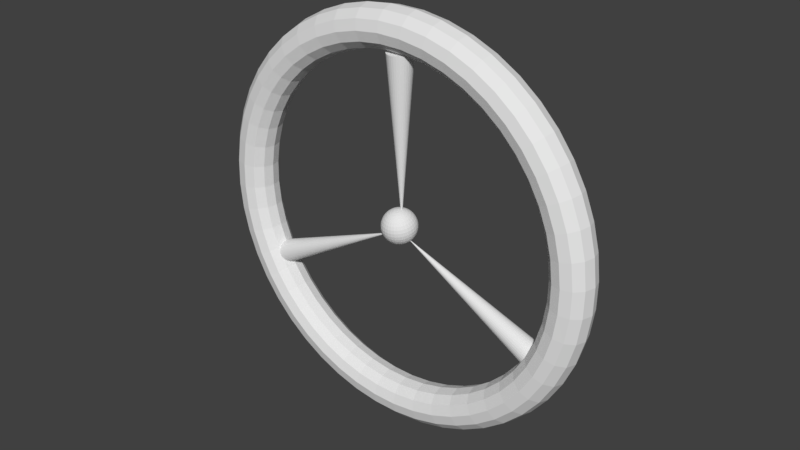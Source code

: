 # Source: Wheel12_2_18.blend  (saved by Blender 2.79.0; exported with 4.5.12 LTS)
import bpy
from mathutils import Matrix  # noqa: F401  (used for matrix-valued properties, if any)

bpy.ops.wm.read_factory_settings(use_empty=True)
scene = bpy.context.scene
scene.name = 'Scene'

# ---- collections
col_collection_1 = bpy.data.collections.new('Collection 1'); scene.collection.children.link(col_collection_1)

# ---- world
world_world = bpy.data.worlds.new('World'); scene.world = world_world
world_world.color = (0.05088, 0.05088, 0.05088)
world_world.use_sun_shadow = False
world_world.sun_shadow_jitter_overblur = 0.0
world_world.cycles.sampling_method = 'MANUAL'

# ---- meshes
me_sphere = bpy.data.meshes.new('Sphere')
me_sphere.from_pydata([(-0.0198, -0.02229, -1.037), (0.01827, 0.169, 0.9439), (0.05486, 0.353, 0.887), (0.08859, 0.5226, 0.7945), (0.1182, 0.6712, 0.6702), (0.1424, 0.7932, 0.5186), (0.1604, 0.8838, 0.3458), (0.1715, 0.9396, 0.1582), (0.1753, 0.9585, -0.03692), (0.1715, 0.9396, -0.232), (0.1604, 0.8838, -0.4196), (0.1424, 0.7932, -0.5925), (0.1182, 0.6712, -0.744), (0.08859, 0.5226, -0.8684), (0.05486, 0.353, -0.9608), (0.01826, 0.169, -1.018), (0.05486, 0.1579, 0.9439), (0.1267, 0.3313, 0.887), (0.1928, 0.491, 0.7945), (0.2508, 0.631, 0.6702), (0.2984, 0.7459, 0.5186), (0.3338, 0.8313, 0.3458), (0.3555, 0.8838, 0.1582), (0.3629, 0.9016, -0.03692), (0.3555, 0.8838, -0.232), (0.3338, 0.8313, -0.4196), (0.2984, 0.7459, -0.5925), (0.2508, 0.631, -0.744), (0.1928, 0.491, -0.8684), (0.1267, 0.3313, -0.9608), (0.05486, 0.1579, -1.018), (0.08859, 0.1399, 0.9439), (0.1928, 0.2959, 0.887), (0.2889, 0.4396, 0.7945), (0.3731, 0.5656, 0.6702), (0.4421, 0.669, 0.5186), (0.4935, 0.7459, 0.3458), (0.5251, 0.7932, 0.1582), (0.5358, 0.8092, -0.03692), (0.5251, 0.7932, -0.232), (0.4935, 0.7459, -0.4196), (0.4421, 0.669, -0.5925), (0.3731, 0.5656, -0.744), (0.2889, 0.4396, -0.8684), (0.1928, 0.2959, -0.9608), (0.08859, 0.1399, -1.018), (0.1182, 0.1157, 0.9439), (0.2508, 0.2483, 0.887), (0.3731, 0.3706, 0.7945), (0.4802, 0.4777, 0.6702), (0.5681, 0.5656, 0.5186), (0.6335, 0.631, 0.3458), (0.6737, 0.6712, 0.1582), (0.6873, 0.6848, -0.03692), (0.6737, 0.6712, -0.232), (0.6335, 0.631, -0.4196), (0.5681, 0.5656, -0.5925), (0.4802, 0.4777, -0.744), (0.3731, 0.3706, -0.8684), (0.2508, 0.2483, -0.9608), (0.1182, 0.1157, -1.018), (0.1424, 0.08609, 0.9439), (0.2984, 0.1903, 0.887), (0.4421, 0.2864, 0.7945), (0.5681, 0.3706, 0.6702), (0.6715, 0.4396, 0.5186), (0.7484, 0.491, 0.3458), (0.7957, 0.5226, 0.1582), (0.8117, 0.5333, -0.03692), (0.7957, 0.5226, -0.232), (0.7484, 0.491, -0.4196), (0.6715, 0.4396, -0.5925), (0.5681, 0.3706, -0.744), (0.4421, 0.2864, -0.8684), (0.2984, 0.1903, -0.9608), (0.1424, 0.08609, -1.018), (0.1604, 0.05236, 0.9439), (0.3338, 0.1242, 0.887), (0.4935, 0.1903, 0.7945), (0.6335, 0.2483, 0.6702), (0.7484, 0.2959, 0.5186), (0.8338, 0.3313, 0.3458), (0.8863, 0.353, 0.1582), (0.9041, 0.3604, -0.03692), (0.8863, 0.353, -0.232), (0.8338, 0.3313, -0.4196), (0.7484, 0.2959, -0.5925), (0.6335, 0.2483, -0.744), (0.4935, 0.1903, -0.8684), (0.3338, 0.1242, -0.9608), (0.1604, 0.05236, -1.018), (0.1715, 0.01577, 0.9439), (0.3555, 0.05236, 0.887), (0.5251, 0.08609, 0.7945), (0.6737, 0.1157, 0.6702), (0.7957, 0.1399, 0.5186), (0.8863, 0.1579, 0.3458), (0.9421, 0.169, 0.1582), (0.961, 0.1728, -0.03692), (0.9421, 0.169, -0.232), (0.8863, 0.1579, -0.4196), (0.7957, 0.1399, -0.5925), (0.6737, 0.1157, -0.744), (0.5251, 0.08609, -0.8684), (0.3555, 0.05236, -0.9608), (0.1715, 0.01577, -1.018), (0.1753, -0.02229, 0.9439), (0.3629, -0.02229, 0.887), (0.5358, -0.02229, 0.7945), (0.6873, -0.02229, 0.6702), (0.8117, -0.02229, 0.5186), (0.9041, -0.02229, 0.3458), (0.961, -0.02229, 0.1582), (0.9802, -0.02229, -0.03692), (0.961, -0.02229, -0.232), (0.9041, -0.02229, -0.4196), (0.8117, -0.02229, -0.5925), (0.6873, -0.02229, -0.744), (0.5358, -0.02229, -0.8684), (0.3629, -0.02229, -0.9608), (0.1753, -0.02229, -1.018), (0.1715, -0.06035, 0.9439), (0.3555, -0.09695, 0.887), (0.5251, -0.1307, 0.7945), (0.6737, -0.1602, 0.6702), (0.7957, -0.1845, 0.5186), (0.8863, -0.2025, 0.3458), (0.9421, -0.2136, 0.1582), (0.961, -0.2174, -0.03692), (0.9421, -0.2136, -0.232), (0.8863, -0.2025, -0.4196), (0.7957, -0.1845, -0.5925), (0.6737, -0.1602, -0.744), (0.5251, -0.1307, -0.8684), (0.3555, -0.09695, -0.9608), (0.1715, -0.06035, -1.018), (0.1604, -0.09695, 0.9439), (0.3338, -0.1687, 0.887), (0.4935, -0.2349, 0.7945), (0.6335, -0.2929, 0.6702), (0.7484, -0.3405, 0.5186), (0.8338, -0.3758, 0.3458), (0.8863, -0.3976, 0.1582), (0.9041, -0.405, -0.03692), (0.8863, -0.3976, -0.232), (0.8338, -0.3758, -0.4196), (0.7484, -0.3405, -0.5925), (0.6335, -0.2929, -0.744), (0.4935, -0.2349, -0.8684), (0.3338, -0.1687, -0.9608), (0.1604, -0.09695, -1.018), (0.1424, -0.1307, 0.9439), (0.2984, -0.2349, 0.887), (0.4421, -0.331, 0.7945), (0.5681, -0.4151, 0.6702), (0.6715, -0.4842, 0.5186), (0.7484, -0.5356, 0.3458), (0.7957, -0.5672, 0.1582), (0.8117, -0.5779, -0.03692), (0.7957, -0.5672, -0.232), (0.7484, -0.5356, -0.4196), (0.6715, -0.4842, -0.5925), (0.5681, -0.4151, -0.744), (0.4421, -0.331, -0.8684), (0.2984, -0.2349, -0.9608), (0.1424, -0.1307, -1.018), (0.1182, -0.1602, 0.9439), (0.2508, -0.2929, 0.887), (0.3731, -0.4151, 0.7945), (0.4802, -0.5223, 0.6702), (0.5681, -0.6102, 0.5186), (0.6335, -0.6756, 0.3458), (0.6737, -0.7158, 0.1582), (0.6873, -0.7294, -0.03692), (0.6737, -0.7158, -0.232), (0.6335, -0.6756, -0.4196), (0.5681, -0.6102, -0.5925), (0.4802, -0.5223, -0.744), (0.3731, -0.4151, -0.8684), (0.2508, -0.2929, -0.9608), (0.1182, -0.1602, -1.018), (0.08859, -0.1845, 0.9439), (0.1928, -0.3405, 0.887), (0.2889, -0.4842, 0.7945), (0.3731, -0.6102, 0.6702), (0.4421, -0.7136, 0.5186), (0.4935, -0.7905, 0.3458), (0.5251, -0.8378, 0.1582), (0.5358, -0.8538, -0.03692), (0.5251, -0.8378, -0.232), (0.4935, -0.7905, -0.4196), (0.4421, -0.7136, -0.5925), (0.3731, -0.6102, -0.744), (0.2889, -0.4842, -0.8684), (0.1928, -0.3405, -0.9608), (0.08859, -0.1845, -1.018), (0.05486, -0.2025, 0.9439), (0.1267, -0.3758, 0.887), (0.1928, -0.5356, 0.7945), (0.2508, -0.6756, 0.6702), (0.2984, -0.7905, 0.5186), (0.3338, -0.8758, 0.3458), (0.3555, -0.9284, 0.1582), (0.3629, -0.9462, -0.03692), (0.3555, -0.9284, -0.232), (0.3338, -0.8758, -0.4196), (0.2984, -0.7905, -0.5925), (0.2508, -0.6756, -0.744), (0.1928, -0.5356, -0.8684), (0.1267, -0.3758, -0.9608), (0.05486, -0.2025, -1.018), (0.01826, -0.2136, 0.9439), (0.05486, -0.3976, 0.887), (0.08859, -0.5672, 0.7945), (0.1182, -0.7158, 0.6702), (0.1424, -0.8378, 0.5186), (0.1604, -0.9284, 0.3458), (0.1715, -0.9842, 0.1582), (0.1753, -1.003, -0.03692), (0.1715, -0.9842, -0.232), (0.1604, -0.9284, -0.4196), (0.1424, -0.8378, -0.5925), (0.1182, -0.7158, -0.744), (0.08859, -0.5672, -0.8684), (0.05486, -0.3976, -0.9608), (0.01826, -0.2136, -1.018), (-0.0198, -0.2174, 0.9439), (-0.0198, -0.405, 0.887), (-0.0198, -0.5779, 0.7945), (-0.0198, -0.7294, 0.6702), (-0.0198, -0.8538, 0.5186), (-0.0198, -0.9462, 0.3458), (-0.0198, -1.003, 0.1582), (-0.0198, -1.022, -0.03692), (-0.0198, -1.003, -0.232), (-0.0198, -0.9462, -0.4196), (-0.0198, -0.8538, -0.5925), (-0.0198, -0.7294, -0.744), (-0.0198, -0.5779, -0.8684), (-0.0198, -0.405, -0.9608), (-0.0198, -0.2174, -1.018), (-0.05786, -0.2136, 0.9439), (-0.09445, -0.3976, 0.887), (-0.1282, -0.5672, 0.7945), (-0.1577, -0.7158, 0.6702), (-0.182, -0.8378, 0.5186), (-0.2, -0.9284, 0.3458), (-0.2111, -0.9842, 0.1582), (-0.2149, -1.003, -0.03692), (-0.2111, -0.9842, -0.232), (-0.2, -0.9284, -0.4196), (-0.182, -0.8378, -0.5925), (-0.1577, -0.7158, -0.744), (-0.1282, -0.5672, -0.8684), (-0.09445, -0.3976, -0.9608), (-0.05786, -0.2136, -1.018), (-0.0198, -0.02229, 0.9631), (-0.09445, -0.2025, 0.9439), (-0.1662, -0.3758, 0.887), (-0.2324, -0.5356, 0.7945), (-0.2904, -0.6756, 0.6702), (-0.338, -0.7905, 0.5186), (-0.3733, -0.8758, 0.3458), (-0.3951, -0.9284, 0.1582), (-0.4025, -0.9462, -0.03692), (-0.3951, -0.9284, -0.232), (-0.3733, -0.8758, -0.4196), (-0.338, -0.7905, -0.5925), (-0.2904, -0.6756, -0.744), (-0.2324, -0.5356, -0.8684), (-0.1662, -0.3758, -0.9608), (-0.09445, -0.2025, -1.018), (-0.1282, -0.1845, 0.9439), (-0.2324, -0.3405, 0.887), (-0.3285, -0.4842, 0.7945), (-0.4126, -0.6102, 0.6702), (-0.4817, -0.7136, 0.5186), (-0.5331, -0.7905, 0.3458), (-0.5647, -0.8378, 0.1582), (-0.5754, -0.8538, -0.03692), (-0.5647, -0.8378, -0.232), (-0.5331, -0.7905, -0.4196), (-0.4817, -0.7136, -0.5925), (-0.4126, -0.6102, -0.744), (-0.3285, -0.4842, -0.8684), (-0.2324, -0.3405, -0.9608), (-0.1282, -0.1845, -1.018), (-0.1577, -0.1602, 0.9439), (-0.2904, -0.2929, 0.887), (-0.4126, -0.4151, 0.7945), (-0.5198, -0.5223, 0.6702), (-0.6077, -0.6102, 0.5186), (-0.6731, -0.6756, 0.3458), (-0.7133, -0.7158, 0.1582), (-0.7269, -0.7294, -0.03692), (-0.7133, -0.7158, -0.232), (-0.6731, -0.6756, -0.4196), (-0.6077, -0.6102, -0.5925), (-0.5198, -0.5223, -0.744), (-0.4126, -0.4151, -0.8684), (-0.2904, -0.2929, -0.9608), (-0.1577, -0.1602, -1.018), (-0.182, -0.1307, 0.9439), (-0.338, -0.2349, 0.887), (-0.4817, -0.331, 0.7945), (-0.6077, -0.4151, 0.6702), (-0.7111, -0.4842, 0.5186), (-0.788, -0.5356, 0.3458), (-0.8353, -0.5672, 0.1582), (-0.8513, -0.5779, -0.03692), (-0.8353, -0.5672, -0.232), (-0.788, -0.5356, -0.4196), (-0.7111, -0.4842, -0.5925), (-0.6077, -0.4151, -0.744), (-0.4817, -0.331, -0.8684), (-0.338, -0.2349, -0.9608), (-0.182, -0.1307, -1.018), (-0.2, -0.09695, 0.9439), (-0.3733, -0.1687, 0.887), (-0.5331, -0.2349, 0.7945), (-0.6731, -0.2929, 0.6702), (-0.788, -0.3405, 0.5186), (-0.8733, -0.3758, 0.3458), (-0.9259, -0.3976, 0.1582), (-0.9437, -0.405, -0.03692), (-0.9259, -0.3976, -0.232), (-0.8733, -0.3758, -0.4196), (-0.788, -0.3405, -0.5925), (-0.6731, -0.2929, -0.744), (-0.5331, -0.2349, -0.8684), (-0.3733, -0.1687, -0.9608), (-0.2, -0.09695, -1.018), (-0.2111, -0.06035, 0.9439), (-0.3951, -0.09695, 0.887), (-0.5647, -0.1307, 0.7945), (-0.7133, -0.1602, 0.6702), (-0.8353, -0.1845, 0.5186), (-0.9259, -0.2025, 0.3458), (-0.9817, -0.2136, 0.1582), (-1.001, -0.2174, -0.03692), (-0.9817, -0.2136, -0.232), (-0.9259, -0.2025, -0.4196), (-0.8353, -0.1845, -0.5925), (-0.7133, -0.1602, -0.744), (-0.5647, -0.1307, -0.8684), (-0.3951, -0.09695, -0.9608), (-0.2111, -0.06035, -1.018), (-0.2149, -0.02229, 0.9439), (-0.4025, -0.02229, 0.887), (-0.5754, -0.02229, 0.7945), (-0.7269, -0.02229, 0.6702), (-0.8513, -0.02229, 0.5186), (-0.9437, -0.02229, 0.3458), (-1.001, -0.02229, 0.1582), (-1.02, -0.02229, -0.03692), (-1.001, -0.02229, -0.232), (-0.9437, -0.02229, -0.4196), (-0.8513, -0.02229, -0.5925), (-0.7269, -0.02229, -0.744), (-0.5754, -0.02229, -0.8684), (-0.4025, -0.02229, -0.9608), (-0.2149, -0.02229, -1.018), (-0.2111, 0.01577, 0.9439), (-0.3951, 0.05236, 0.887), (-0.5647, 0.08609, 0.7945), (-0.7133, 0.1157, 0.6702), (-0.8353, 0.1399, 0.5186), (-0.9259, 0.1579, 0.3458), (-0.9817, 0.169, 0.1582), (-1.001, 0.1728, -0.03692), (-0.9817, 0.169, -0.232), (-0.9259, 0.1579, -0.4196), (-0.8353, 0.1399, -0.5925), (-0.7133, 0.1157, -0.744), (-0.5647, 0.08609, -0.8684), (-0.3951, 0.05236, -0.9608), (-0.2111, 0.01577, -1.018), (-0.2, 0.05236, 0.9439), (-0.3733, 0.1242, 0.887), (-0.5331, 0.1903, 0.7945), (-0.6731, 0.2483, 0.6702), (-0.788, 0.2959, 0.5186), (-0.8733, 0.3313, 0.3458), (-0.9259, 0.353, 0.1582), (-0.9437, 0.3604, -0.03692), (-0.9259, 0.353, -0.232), (-0.8733, 0.3313, -0.4196), (-0.788, 0.2959, -0.5925), (-0.6731, 0.2483, -0.744), (-0.5331, 0.1903, -0.8684), (-0.3733, 0.1242, -0.9608), (-0.2, 0.05236, -1.018), (-0.182, 0.08609, 0.9439), (-0.338, 0.1903, 0.887), (-0.4817, 0.2864, 0.7945), (-0.6077, 0.3706, 0.6702), (-0.7111, 0.4396, 0.5186), (-0.788, 0.491, 0.3458), (-0.8353, 0.5226, 0.1582), (-0.8513, 0.5333, -0.03692), (-0.8353, 0.5226, -0.232), (-0.788, 0.491, -0.4196), (-0.7111, 0.4396, -0.5925), (-0.6077, 0.3706, -0.744), (-0.4817, 0.2864, -0.8684), (-0.338, 0.1903, -0.9608), (-0.182, 0.08609, -1.018), (-0.1577, 0.1157, 0.9439), (-0.2904, 0.2483, 0.887), (-0.4126, 0.3706, 0.7945), (-0.5198, 0.4777, 0.6702), (-0.6077, 0.5656, 0.5186), (-0.6731, 0.631, 0.3458), (-0.7133, 0.6712, 0.1582), (-0.7269, 0.6848, -0.03692), (-0.7133, 0.6712, -0.232), (-0.6731, 0.631, -0.4196), (-0.6077, 0.5656, -0.5925), (-0.5198, 0.4777, -0.744), (-0.4126, 0.3706, -0.8684), (-0.2904, 0.2483, -0.9608), (-0.1577, 0.1157, -1.018), (-0.1282, 0.1399, 0.9439), (-0.2324, 0.2959, 0.887), (-0.3285, 0.4396, 0.7945), (-0.4126, 0.5656, 0.6702), (-0.4817, 0.669, 0.5186), (-0.5331, 0.7459, 0.3458), (-0.5647, 0.7932, 0.1582), (-0.5754, 0.8092, -0.03692), (-0.5647, 0.7932, -0.232), (-0.5331, 0.7459, -0.4196), (-0.4817, 0.669, -0.5925), (-0.4126, 0.5656, -0.744), (-0.3285, 0.4396, -0.8684), (-0.2324, 0.2959, -0.9608), (-0.1282, 0.1399, -1.018), (-0.09445, 0.1579, 0.9439), (-0.1662, 0.3313, 0.887), (-0.2324, 0.491, 0.7945), (-0.2904, 0.631, 0.6702), (-0.338, 0.7459, 0.5186), (-0.3733, 0.8313, 0.3458), (-0.3951, 0.8838, 0.1582), (-0.4025, 0.9016, -0.03692), (-0.3951, 0.8838, -0.232), (-0.3733, 0.8313, -0.4196), (-0.338, 0.7459, -0.5925), (-0.2904, 0.631, -0.744), (-0.2324, 0.491, -0.8684), (-0.1662, 0.3313, -0.9608), (-0.09445, 0.1579, -1.018), (-0.05786, 0.169, 0.9439), (-0.09445, 0.353, 0.887), (-0.1282, 0.5226, 0.7945), (-0.1577, 0.6712, 0.6702), (-0.182, 0.7932, 0.5186), (-0.2, 0.8838, 0.3458), (-0.2111, 0.9396, 0.1582), (-0.2149, 0.9585, -0.03692), (-0.2111, 0.9396, -0.232), (-0.2, 0.8838, -0.4196), (-0.182, 0.7932, -0.5925), (-0.1577, 0.6712, -0.744), (-0.1282, 0.5226, -0.8684), (-0.09445, 0.353, -0.9608), (-0.05786, 0.169, -1.018), (-0.0198, 0.1728, 0.9439), (-0.0198, 0.3604, 0.887), (-0.0198, 0.5333, 0.7945), (-0.0198, 0.6848, 0.6702), (-0.0198, 0.8092, 0.5186), (-0.0198, 0.9016, 0.3458), (-0.0198, 0.9585, 0.1582), (-0.0198, 0.9777, -0.03692), (-0.0198, 0.9585, -0.232), (-0.0198, 0.9016, -0.4196), (-0.0198, 0.8092, -0.5925), (-0.0198, 0.6848, -0.744), (-0.0198, 0.5333, -0.8684), (-0.0198, 0.3604, -0.9608), (-0.0198, 0.1728, -1.018), (6.362, 1.508, 6.873), (6.47, 2.082, 6.85), (6.75, 2.563, 7.046), (7.138, 2.823, 7.422), (7.534, 2.783, 7.883), (7.828, 2.438, 8.306), (7.93, 1.879, 8.565), (7.807, 1.267, 8.582), (7.499, 0.7796, 8.355), (7.099, 0.5506, 7.957), (6.717, 0.629, 7.502), (6.451, 0.9802, 7.109), (5.391, 1.7, 7.62), (5.483, 2.278, 7.607), (5.722, 2.766, 7.836), (6.051, 3.039, 8.257), (6.386, 3.01, 8.765), (6.634, 2.675, 9.223), (6.718, 2.119, 9.495), (6.613, 1.503, 9.499), (6.351, 1.007, 9.237), (6.011, 0.766, 8.792), (5.688, 0.8328, 8.291), (5.464, 1.176, 7.867), (4.326, 1.864, 8.236), (4.403, 2.444, 8.233), (4.596, 2.939, 8.488), (4.86, 3.221, 8.946), (5.129, 3.203, 9.493), (5.326, 2.876, 9.98), (5.392, 2.323, 10.26), (5.306, 1.704, 10.26), (5.094, 1.2, 9.964), (4.821, 0.9489, 9.481), (4.562, 1.006, 8.943), (4.384, 1.342, 8.492), (3.188, 1.996, 8.711), (3.247, 2.577, 8.716), (3.391, 3.079, 8.991), (3.587, 3.369, 9.477), (3.784, 3.359, 10.05), (3.928, 3.037, 10.56), (3.974, 2.487, 10.85), (3.908, 1.866, 10.84), (3.75, 1.356, 10.53), (3.548, 1.096, 10.01), (3.358, 1.145, 9.446), (3.228, 1.475, 8.975), (1.996, 2.093, 9.037), (2.036, 2.676, 9.047), (2.129, 3.182, 9.337), (2.253, 3.478, 9.843), (2.375, 3.474, 10.44), (2.463, 3.157, 10.96), (2.488, 2.608, 11.26), (2.442, 1.985, 11.24), (2.341, 1.471, 10.91), (2.213, 1.205, 10.38), (2.095, 1.248, 9.792), (2.017, 1.574, 9.306), (0.7689, 2.155, 9.209), (0.7903, 2.739, 9.221), (0.8306, 3.247, 9.518), (0.8801, 3.547, 10.03), (0.9259, 3.547, 10.64), (0.9551, 3.233, 11.18), (0.9585, 2.685, 11.48), (0.9348, 2.061, 11.45), (0.8912, 1.544, 11.11), (0.8407, 1.274, 10.57), (0.7971, 1.313, 9.974), (0.7713, 1.637, 9.481), (-0.4711, 2.18, 9.223), (-0.4688, 2.764, 9.236), (-0.4818, 3.273, 9.534), (-0.5072, 3.575, 10.05), (-0.539, 3.576, 10.66), (-0.5684, 3.263, 11.19), (-0.5869, 2.716, 11.49), (-0.5887, 2.092, 11.47), (-0.5737, 1.573, 11.13), (-0.5466, 1.302, 10.59), (-0.5152, 1.34, 9.989), (-0.4879, 1.662, 9.495), (-1.703, 2.167, 9.08), (-1.72, 2.752, 9.09), (-1.786, 3.26, 9.382), (-1.886, 3.561, 9.89), (-1.994, 3.562, 10.49), (-2.082, 3.248, 11.02), (-2.122, 2.7, 11.31), (-2.102, 2.076, 11.29), (-2.029, 1.558, 10.96), (-1.925, 1.288, 10.43), (-1.819, 1.327, 9.837), (-1.739, 1.649, 9.35), (-2.906, 2.118, 8.781), (-2.941, 2.701, 8.787), (-3.059, 3.208, 9.066), (-3.231, 3.505, 9.556), (-3.416, 3.503, 10.14), (-3.56, 3.187, 10.65), (-3.621, 2.639, 10.94), (-3.58, 2.016, 10.93), (-3.45, 1.5, 10.61), (-3.271, 1.233, 10.09), (-3.092, 1.274, 9.521), (-2.96, 1.599, 9.047), (-4.059, 2.032, 8.333), (-4.112, 2.614, 8.331), (-4.279, 3.117, 8.591), (-4.521, 3.409, 9.054), (-4.778, 3.402, 9.607), (-4.977, 3.082, 10.1), (-5.058, 2.532, 10.38), (-4.997, 1.91, 10.37), (-4.813, 1.399, 10.08), (-4.561, 1.137, 9.589), (-4.312, 1.184, 9.046), (-4.131, 1.512, 8.591), (-5.143, 1.912, 7.741), (-5.212, 2.492, 7.731), (-5.426, 2.99, 7.965), (-5.734, 3.275, 8.393), (-6.058, 3.26, 8.909), (-6.308, 2.934, 9.372), (-6.409, 2.382, 9.647), (-6.329, 1.763, 9.648), (-6.093, 1.256, 9.38), (-5.773, 1.002, 8.928), (-5.459, 1.056, 8.42), (-5.232, 1.39, 7.991), (-6.138, 1.759, 7.018), (-6.224, 2.337, 6.996), (-6.48, 2.828, 7.199), (-6.848, 3.103, 7.583), (-7.234, 3.079, 8.054), (-7.532, 2.746, 8.483), (-7.65, 2.191, 8.745), (-7.552, 1.574, 8.759), (-7.269, 1.076, 8.526), (-6.887, 0.8309, 8.118), (-6.513, 0.8942, 7.655), (-6.243, 1.235, 7.256), (-7.029, 1.575, 6.174), (-7.128, 2.151, 6.14), (-7.422, 2.634, 6.307), (-7.844, 2.899, 6.64), (-8.287, 2.863, 7.058), (-8.626, 2.521, 7.447), (-8.76, 1.963, 7.693), (-8.646, 1.349, 7.723), (-8.321, 0.8593, 7.529), (-7.884, 0.6261, 7.175), (-7.456, 0.7004, 6.762), (-7.147, 1.049, 6.399), (-7.8, 1.365, 5.225), (-7.91, 1.937, 5.176), (-8.238, 2.412, 5.302), (-8.706, 2.664, 5.578), (-9.197, 2.614, 5.936), (-9.573, 2.263, 6.281), (-9.72, 1.701, 6.511), (-9.593, 1.091, 6.557), (-9.232, 0.6111, 6.408), (-8.746, 0.391, 6.113), (-8.271, 0.4781, 5.757), (-7.929, 0.8353, 5.436), (-8.437, 1.132, 4.187), (-8.557, 1.7, 4.122), (-8.912, 2.165, 4.203), (-9.419, 2.402, 4.416), (-9.95, 2.339, 4.71), (-10.36, 1.976, 5.005), (-10.51, 1.41, 5.217), (-10.38, 0.8045, 5.281), (-9.984, 0.3353, 5.181), (-9.458, 0.1299, 4.951), (-8.945, 0.231, 4.658), (-8.576, 0.5983, 4.381), (-8.929, 0.8792, 3.077), (-9.057, 1.444, 2.995), (-9.433, 1.897, 3.029), (-9.97, 2.12, 3.174), (-10.53, 2.04, 3.398), (-10.96, 1.666, 3.641), (-11.13, 1.095, 3.833), (-10.98, 0.494, 3.917), (-10.57, 0.03676, 3.87), (-10.01, -0.1528, 3.709), (-9.467, -0.03643, 3.484), (-9.077, 0.3417, 3.254), (-9.269, 0.6115, 1.915), (-9.403, 1.172, 1.814), (-9.793, 1.614, 1.798), (-10.35, 1.82, 1.874), (-10.93, 1.724, 2.025), (-11.38, 1.337, 2.213), (-11.55, 0.7616, 2.385), (-11.4, 0.165, 2.489), (-10.97, -0.2796, 2.497), (-10.39, -0.4524, 2.409), (-9.827, -0.3198, 2.254), (-9.422, 0.06981, 2.074), (-9.45, 0.3333, 0.7197), (-9.587, 0.8895, 0.601), (-9.985, 1.319, 0.5337), (-10.55, 1.509, 0.5369), (-11.15, 1.395, 0.6132), (-11.6, 0.995, 0.7448), (-11.78, 0.4149, 0.8953), (-11.62, -0.1768, 1.021), (-11.18, -0.6082, 1.085), (-10.59, -0.7636, 1.072), (-10.02, -0.6142, 0.9889), (-9.606, -0.2127, 0.8604), (-9.47, 0.04944, -0.4876), (-9.607, 0.6012, -0.6249), (-10.01, 1.019, -0.744), (-10.58, 1.191, -0.8138), (-11.17, 1.06, -0.813), (-11.63, 0.6462, -0.7385), (-11.8, 0.06118, -0.6093), (-11.65, -0.5255, -0.4627), (-11.21, -0.9435, -0.3415), (-10.61, -1.081, -0.2788), (-10.04, -0.9146, -0.2888), (-9.626, -0.5009, -0.3655), (-9.328, -0.2352, -1.686), (-9.462, 0.3122, -1.842), (-9.855, 0.7178, -2.013), (-10.42, 0.8729, -2.155), (-11.0, 0.7234, -2.229), (-11.45, 0.2964, -2.211), (-11.62, -0.2936, -2.103), (-11.47, -0.8753, -1.936), (-11.04, -1.28, -1.758), (-10.46, -1.4, -1.62), (-9.889, -1.216, -1.558), (-9.481, -0.7899, -1.583), (-9.026, -0.5158, -2.856), (-9.155, 0.02724, -3.03), (-9.536, 0.4208, -3.251), (-10.08, 0.559, -3.464), (-10.65, 0.3919, -3.611), (-11.08, -0.04835, -3.649), (-11.25, -0.6433, -3.561), (-11.1, -1.22, -3.373), (-10.68, -1.611, -3.14), (-10.12, -1.714, -2.929), (-9.569, -1.513, -2.796), (-9.175, -1.075, -2.771), (-8.569, -0.7876, -3.977), (-8.692, -0.2487, -4.168), (-9.053, 0.1332, -4.437), (-9.568, 0.2549, -4.718), (-10.11, 0.07084, -4.936), (-10.52, -0.3822, -5.026), (-10.68, -0.982, -4.958), (-10.54, -1.554, -4.75), (-10.14, -1.932, -4.464), (-9.607, -2.018, -4.183), (-9.086, -1.8, -3.982), (-8.711, -1.351, -3.909), (-7.966, -1.046, -5.03), (-8.08, -0.5109, -5.237), (-8.414, -0.1401, -5.551), (-8.893, -0.034, -5.895), (-9.394, -0.2343, -6.179), (-9.778, -0.6995, -6.319), (-9.928, -1.304, -6.27), (-9.798, -1.871, -6.044), (-9.429, -2.238, -5.708), (-8.932, -2.307, -5.361), (-8.448, -2.074, -5.096), (-8.099, -1.613, -4.978), (-7.227, -1.286, -5.996), (-7.329, -0.755, -6.219), (-7.632, -0.3945, -6.574), (-8.066, -0.3029, -6.977), (-8.521, -0.5182, -7.321), (-8.87, -0.9948, -7.507), (-9.007, -1.603, -7.475), (-8.89, -2.167, -7.231), (-8.555, -2.521, -6.849), (-8.105, -2.575, -6.442), (-7.665, -2.328, -6.119), (-7.348, -1.857, -5.959), (-6.364, -1.504, -6.86), (-6.453, -0.9766, -7.096), (-6.719, -0.6255, -7.488), (-7.1, -0.5471, -7.943), (-7.501, -0.7761, -8.342), (-7.809, -1.263, -8.568), (-7.931, -1.875, -8.551), (-7.83, -2.435, -8.292), (-7.536, -2.779, -7.87), (-7.14, -2.82, -7.408), (-6.752, -2.559, -7.033), (-6.472, -2.079, -6.836), (-5.392, -1.697, -7.606), (-5.466, -1.172, -7.853), (-5.69, -0.8292, -8.278), (-6.013, -0.7625, -8.778), (-6.353, -1.004, -9.223), (-6.615, -1.5, -9.485), (-6.72, -2.115, -9.481), (-6.636, -2.671, -9.209), (-6.388, -3.007, -8.752), (-6.053, -3.035, -8.243), (-5.724, -2.763, -7.823), (-5.485, -2.274, -7.594), (-4.328, -1.86, -8.222), (-4.386, -1.338, -8.479), (-4.564, -1.002, -8.93), (-4.823, -0.9453, -9.467), (-5.096, -1.197, -9.951), (-5.308, -1.7, -10.24), (-5.394, -2.319, -10.25), (-5.328, -2.872, -9.966), (-5.131, -3.2, -9.479), (-4.862, -3.218, -8.932), (-4.598, -2.936, -8.475), (-4.405, -2.44, -8.22), (-3.19, -1.992, -8.698), (-3.23, -1.472, -8.962), (-3.36, -1.141, -9.433), (-3.55, -1.093, -9.999), (-3.752, -1.352, -10.51), (-3.91, -1.862, -10.83), (-3.976, -2.483, -10.84), (-3.93, -3.034, -10.55), (-3.786, -3.355, -10.04), (-3.589, -3.365, -9.464), (-3.393, -3.075, -8.978), (-3.249, -2.574, -8.702), (-1.998, -2.089, -9.024), (-2.019, -1.571, -9.293), (-2.097, -1.245, -9.778), (-2.215, -1.202, -10.36), (-2.343, -1.467, -10.9), (-2.444, -1.982, -11.23), (-2.489, -2.605, -11.25), (-2.464, -3.154, -10.95), (-2.377, -3.47, -10.43), (-2.255, -3.474, -9.829), (-2.131, -3.178, -9.323), (-2.038, -2.673, -9.034), (-0.7708, -2.151, -9.196), (-0.7732, -1.633, -9.467), (-0.799, -1.31, -9.96), (-0.8426, -1.271, -10.56), (-0.8932, -1.54, -11.1), (-0.9368, -2.058, -11.44), (-0.9605, -2.681, -11.46), (-0.9571, -3.229, -11.16), (-0.9279, -3.543, -10.63), (-0.882, -3.543, -10.02), (-0.8325, -3.244, -9.505), (-0.7923, -2.735, -9.208), (0.4692, -2.176, -9.21), (0.4859, -1.659, -9.482), (0.5133, -1.336, -9.975), (0.5447, -1.298, -10.57), (0.5718, -1.569, -11.12), (0.5868, -2.088, -11.46), (0.5849, -2.712, -11.48), (0.5665, -3.26, -11.18), (0.5371, -3.573, -10.65), (0.5053, -3.571, -10.04), (0.4798, -3.27, -9.52), (0.4669, -2.761, -9.223), (1.701, -2.164, -9.067), (1.737, -1.646, -9.336), (1.817, -1.323, -9.824), (1.923, -1.285, -10.41), (2.027, -1.555, -10.95), (2.1, -2.073, -11.28), (2.12, -2.697, -11.3), (2.08, -3.245, -11.0), (1.993, -3.558, -10.48), (1.884, -3.557, -9.877), (1.784, -3.257, -9.368), (1.718, -2.748, -9.077), (2.904, -2.114, -8.768), (2.958, -1.596, -9.033), (3.09, -1.271, -9.508), (3.269, -1.229, -10.08), (3.448, -1.496, -10.6), (3.578, -2.012, -10.91), (3.619, -2.635, -10.93), (3.558, -3.184, -10.64), (3.414, -3.5, -10.12), (3.229, -3.502, -9.543), (3.057, -3.204, -9.052), (2.939, -2.698, -8.774), (4.057, -2.028, -8.319), (4.129, -1.509, -8.577), (4.311, -1.18, -9.033), (4.559, -1.133, -9.576), (4.811, -1.395, -10.07), (4.995, -1.907, -10.36), (5.057, -2.529, -10.37), (4.975, -3.079, -10.09), (4.776, -3.398, -9.594), (4.519, -3.406, -9.041), (4.277, -3.114, -8.577), (4.11, -2.611, -8.318), (5.141, -1.908, -7.728), (5.23, -1.386, -7.977), (5.457, -1.053, -8.407), (5.771, -0.9987, -8.914), (6.091, -1.253, -9.367), (6.327, -1.759, -9.635), (6.407, -2.378, -9.633), (6.306, -2.931, -9.359), (6.056, -3.256, -8.896), (5.732, -3.271, -8.379), (5.424, -2.986, -7.952), (5.211, -2.489, -7.718), (6.136, -1.755, -7.005), (6.241, -1.231, -7.242), (6.511, -0.8907, -7.641), (6.885, -0.8274, -8.105), (7.267, -1.072, -8.512), (7.55, -1.571, -8.746), (7.648, -2.188, -8.731), (7.53, -2.743, -8.47), (7.233, -3.075, -8.041), (6.846, -3.1, -7.57), (6.478, -2.824, -7.186), (6.222, -2.333, -6.983), (7.027, -1.572, -6.161), (7.145, -1.045, -6.386), (7.454, -0.6968, -6.748), (7.882, -0.6225, -7.161), (8.32, -0.8557, -7.516), (8.645, -1.346, -7.709), (8.758, -1.959, -7.68), (8.624, -2.518, -7.434), (8.285, -2.859, -7.044), (7.842, -2.895, -6.626), (7.42, -2.63, -6.293), (7.126, -2.147, -6.126), (7.798, -1.362, -5.212), (7.927, -0.8318, -5.422), (8.269, -0.4745, -5.744), (8.744, -0.3875, -6.099), (9.23, -0.6075, -6.395), (9.591, -1.088, -6.543), (9.718, -1.698, -6.497), (9.571, -2.259, -6.268), (9.195, -2.611, -5.923), (8.704, -2.66, -5.564), (8.236, -2.408, -5.289), (7.908, -1.934, -5.163), (8.435, -1.128, -4.174), (8.574, -0.5948, -4.368), (8.944, -0.2275, -4.645), (9.456, -0.1264, -4.938), (9.982, -0.3318, -5.168), (10.37, -0.801, -5.268), (10.51, -1.407, -5.203), (10.35, -1.973, -4.992), (9.948, -2.335, -4.696), (9.417, -2.399, -4.403), (8.91, -2.161, -4.19), (8.555, -1.697, -4.108), (8.927, -0.8757, -3.064), (9.075, -0.3381, -3.241), (9.465, 0.03997, -3.471), (10.01, 0.1564, -3.696), (10.56, -0.03322, -3.857), (10.98, -0.4905, -3.904), (11.13, -1.092, -3.82), (10.96, -1.662, -3.628), (10.53, -2.036, -3.385), (9.968, -2.116, -3.161), (9.431, -1.894, -3.015), (9.056, -1.44, -2.981), (9.267, -0.6079, -1.901), (9.42, -0.06627, -2.061), (9.825, 0.3233, -2.24), (10.39, 0.4559, -2.396), (10.97, 0.2831, -2.483), (11.4, -0.1615, -2.476), (11.55, -0.7581, -2.371), (11.38, -1.333, -2.2), (10.93, -1.72, -2.012), (10.35, -1.817, -1.861), (9.791, -1.61, -1.785), (9.401, -1.168, -1.801), (9.449, -0.3297, -0.7063), (9.604, 0.2162, -0.847), (10.02, 0.6177, -0.9755), (10.59, 0.7671, -1.059), (11.18, 0.6117, -1.071), (11.62, 0.1803, -1.007), (11.78, -0.4114, -0.8819), (11.6, -0.9914, -0.7315), (11.15, -1.392, -0.5999), (10.55, -1.505, -0.5235), (9.983, -1.316, -0.5203), (9.585, -0.8859, -0.5876), (9.468, -0.0459, 0.5009), (9.624, 0.5044, 0.3788), (10.04, 0.9181, 0.3022), (10.61, 1.085, 0.2922), (11.2, 0.9471, 0.3548), (11.64, 0.5291, 0.476), (11.8, -0.05764, 0.6227), (11.62, -0.6427, 0.7519), (11.17, -1.056, 0.8264), (10.57, -1.188, 0.8271), (10.0, -1.016, 0.7573), (9.605, -0.5977, 0.6383), (9.326, 0.2388, 1.7), (9.479, 0.7935, 1.596), (9.887, 1.219, 1.571), (10.45, 1.403, 1.633), (11.04, 1.283, 1.771), (11.47, 0.8788, 1.949), (11.62, 0.2971, 2.117), (11.45, -0.2929, 2.225), (11.0, -0.7199, 2.243), (10.41, -0.8694, 2.168), (9.853, -0.7142, 2.026), (9.46, -0.3086, 1.856), (9.024, 0.5194, 2.87), (9.173, 1.078, 2.784), (9.567, 1.516, 2.809), (10.12, 1.717, 2.942), (10.68, 1.615, 3.153), (11.1, 1.224, 3.386), (11.25, 0.6469, 3.575), (11.08, 0.05189, 3.662), (10.64, -0.3884, 3.625), (10.08, -0.5554, 3.477), (9.534, -0.4173, 3.264), (9.154, -0.0237, 3.043), (8.567, 0.7911, 3.99), (8.709, 1.354, 3.922), (9.084, 1.804, 3.995), (9.605, 2.021, 4.196), (10.14, 1.936, 4.477), (10.54, 1.557, 4.764), (10.68, 0.9855, 4.972), (10.52, 0.3858, 5.039), (10.1, -0.0673, 4.949), (9.566, -0.2514, 4.731), (9.051, -0.1296, 4.45), (8.69, 0.2522, 4.182), (7.964, 1.049, 5.043), (8.097, 1.617, 4.991), (8.446, 2.077, 5.109), (8.93, 2.31, 5.374), (9.427, 2.241, 5.721), (9.796, 1.875, 6.057), (9.926, 1.307, 6.284), (9.776, 0.7031, 6.333), (9.392, 0.2378, 6.193), (8.891, 0.03755, 5.909), (8.412, 0.1437, 5.564), (8.078, 0.5145, 5.25), (7.225, 1.29, 6.01), (7.346, 1.861, 5.972), (7.664, 2.332, 6.132), (8.103, 2.579, 6.455), (8.554, 2.525, 6.863), (8.888, 2.17, 7.244), (9.005, 1.607, 7.488), (8.868, 0.9984, 7.52), (8.519, 0.5217, 7.334), (8.064, 0.3064, 6.99), (7.63, 0.398, 6.587), (7.327, 0.7585, 6.232)], [], [(480, 479, 13, 14), (473, 472, 6, 7), (481, 480, 14, 15), (474, 473, 7, 8), (467, 256, 1), (0, 481, 15), (475, 474, 8, 9), (468, 467, 1, 2), (476, 475, 9, 10), (469, 468, 2, 3), (477, 476, 10, 11), (470, 469, 3, 4), (478, 477, 11, 12), (471, 470, 4, 5), (479, 478, 12, 13), (472, 471, 5, 6), (5, 4, 19, 20), (13, 12, 27, 28), (6, 5, 20, 21), (14, 13, 28, 29), (7, 6, 21, 22), (15, 14, 29, 30), (8, 7, 22, 23), (1, 256, 16), (0, 15, 30), (9, 8, 23, 24), (2, 1, 16, 17), (10, 9, 24, 25), (3, 2, 17, 18), (11, 10, 25, 26), (4, 3, 18, 19), (12, 11, 26, 27), (24, 23, 38, 39), (17, 16, 31, 32), (25, 24, 39, 40), (18, 17, 32, 33), (26, 25, 40, 41), (19, 18, 33, 34), (27, 26, 41, 42), (20, 19, 34, 35), (28, 27, 42, 43), (21, 20, 35, 36), (29, 28, 43, 44), (22, 21, 36, 37), (30, 29, 44, 45), (23, 22, 37, 38), (16, 256, 31), (0, 30, 45), (43, 42, 57, 58), (36, 35, 50, 51), (44, 43, 58, 59), (37, 36, 51, 52), (45, 44, 59, 60), (38, 37, 52, 53), (31, 256, 46), (0, 45, 60), (39, 38, 53, 54), (32, 31, 46, 47), (40, 39, 54, 55), (33, 32, 47, 48), (41, 40, 55, 56), (34, 33, 48, 49), (42, 41, 56, 57), (35, 34, 49, 50), (55, 54, 69, 70), (48, 47, 62, 63), (56, 55, 70, 71), (49, 48, 63, 64), (57, 56, 71, 72), (50, 49, 64, 65), (58, 57, 72, 73), (51, 50, 65, 66), (59, 58, 73, 74), (52, 51, 66, 67), (60, 59, 74, 75), (53, 52, 67, 68), (46, 256, 61), (0, 60, 75), (54, 53, 68, 69), (47, 46, 61, 62), (74, 73, 88, 89), (67, 66, 81, 82), (75, 74, 89, 90), (68, 67, 82, 83), (61, 256, 76), (0, 75, 90), (69, 68, 83, 84), (62, 61, 76, 77), (70, 69, 84, 85), (63, 62, 77, 78), (71, 70, 85, 86), (64, 63, 78, 79), (72, 71, 86, 87), (65, 64, 79, 80), (73, 72, 87, 88), (66, 65, 80, 81), (78, 77, 92, 93), (86, 85, 100, 101), (79, 78, 93, 94), (87, 86, 101, 102), (80, 79, 94, 95), (88, 87, 102, 103), (81, 80, 95, 96), (89, 88, 103, 104), (82, 81, 96, 97), (90, 89, 104, 105), (83, 82, 97, 98), (76, 256, 91), (0, 90, 105), (84, 83, 98, 99), (77, 76, 91, 92), (85, 84, 99, 100), (97, 96, 111, 112), (105, 104, 119, 120), (98, 97, 112, 113), (91, 256, 106), (0, 105, 120), (99, 98, 113, 114), (92, 91, 106, 107), (100, 99, 114, 115), (93, 92, 107, 108), (101, 100, 115, 116), (94, 93, 108, 109), (102, 101, 116, 117), (95, 94, 109, 110), (103, 102, 117, 118), (96, 95, 110, 111), (104, 103, 118, 119), (116, 115, 130, 131), (109, 108, 123, 124), (117, 116, 131, 132), (110, 109, 124, 125), (118, 117, 132, 133), (111, 110, 125, 126), (119, 118, 133, 134), (112, 111, 126, 127), (120, 119, 134, 135), (113, 112, 127, 128), (106, 256, 121), (0, 120, 135), (114, 113, 128, 129), (107, 106, 121, 122), (115, 114, 129, 130), (108, 107, 122, 123), (135, 134, 149, 150), (128, 127, 142, 143), (121, 256, 136), (0, 135, 150), (129, 128, 143, 144), (122, 121, 136, 137), (130, 129, 144, 145), (123, 122, 137, 138), (131, 130, 145, 146), (124, 123, 138, 139), (132, 131, 146, 147), (125, 124, 139, 140), (133, 132, 147, 148), (126, 125, 140, 141), (134, 133, 148, 149), (127, 126, 141, 142), (139, 138, 153, 154), (147, 146, 161, 162), (140, 139, 154, 155), (148, 147, 162, 163), (141, 140, 155, 156), (149, 148, 163, 164), (142, 141, 156, 157), (150, 149, 164, 165), (143, 142, 157, 158), (136, 256, 151), (0, 150, 165), (144, 143, 158, 159), (137, 136, 151, 152), (145, 144, 159, 160), (138, 137, 152, 153), (146, 145, 160, 161), (158, 157, 172, 173), (151, 256, 166), (0, 165, 180), (159, 158, 173, 174), (152, 151, 166, 167), (160, 159, 174, 175), (153, 152, 167, 168), (161, 160, 175, 176), (154, 153, 168, 169), (162, 161, 176, 177), (155, 154, 169, 170), (163, 162, 177, 178), (156, 155, 170, 171), (164, 163, 178, 179), (157, 156, 171, 172), (165, 164, 179, 180), (177, 176, 191, 192), (170, 169, 184, 185), (178, 177, 192, 193), (171, 170, 185, 186), (179, 178, 193, 194), (172, 171, 186, 187), (180, 179, 194, 195), (173, 172, 187, 188), (166, 256, 181), (0, 180, 195), (174, 173, 188, 189), (167, 166, 181, 182), (175, 174, 189, 190), (168, 167, 182, 183), (176, 175, 190, 191), (169, 168, 183, 184), (0, 195, 210), (189, 188, 203, 204), (182, 181, 196, 197), (190, 189, 204, 205), (183, 182, 197, 198), (191, 190, 205, 206), (184, 183, 198, 199), (192, 191, 206, 207), (185, 184, 199, 200), (193, 192, 207, 208), (186, 185, 200, 201), (194, 193, 208, 209), (187, 186, 201, 202), (195, 194, 209, 210), (188, 187, 202, 203), (181, 256, 196), (208, 207, 222, 223), (201, 200, 215, 216), (209, 208, 223, 224), (202, 201, 216, 217), (210, 209, 224, 225), (203, 202, 217, 218), (196, 256, 211), (0, 210, 225), (204, 203, 218, 219), (197, 196, 211, 212), (205, 204, 219, 220), (198, 197, 212, 213), (206, 205, 220, 221), (199, 198, 213, 214), (207, 206, 221, 222), (200, 199, 214, 215), (212, 211, 226, 227), (220, 219, 234, 235), (213, 212, 227, 228), (221, 220, 235, 236), (214, 213, 228, 229), (222, 221, 236, 237), (215, 214, 229, 230), (223, 222, 237, 238), (216, 215, 230, 231), (224, 223, 238, 239), (217, 216, 231, 232), (225, 224, 239, 240), (218, 217, 232, 233), (211, 256, 226), (0, 225, 240), (219, 218, 233, 234), (231, 230, 245, 246), (239, 238, 253, 254), (232, 231, 246, 247), (240, 239, 254, 255), (233, 232, 247, 248), (226, 256, 241), (0, 240, 255), (234, 233, 248, 249), (227, 226, 241, 242), (235, 234, 249, 250), (228, 227, 242, 243), (236, 235, 250, 251), (229, 228, 243, 244), (237, 236, 251, 252), (230, 229, 244, 245), (238, 237, 252, 253), (250, 249, 265, 266), (243, 242, 258, 259), (251, 250, 266, 267), (244, 243, 259, 260), (252, 251, 267, 268), (245, 244, 260, 261), (253, 252, 268, 269), (246, 245, 261, 262), (254, 253, 269, 270), (247, 246, 262, 263), (255, 254, 270, 271), (248, 247, 263, 264), (241, 256, 257), (0, 255, 271), (249, 248, 264, 265), (242, 241, 257, 258), (270, 269, 284, 285), (263, 262, 277, 278), (271, 270, 285, 286), (264, 263, 278, 279), (257, 256, 272), (0, 271, 286), (265, 264, 279, 280), (258, 257, 272, 273), (266, 265, 280, 281), (259, 258, 273, 274), (267, 266, 281, 282), (260, 259, 274, 275), (268, 267, 282, 283), (261, 260, 275, 276), (269, 268, 283, 284), (262, 261, 276, 277), (274, 273, 288, 289), (282, 281, 296, 297), (275, 274, 289, 290), (283, 282, 297, 298), (276, 275, 290, 291), (284, 283, 298, 299), (277, 276, 291, 292), (285, 284, 299, 300), (278, 277, 292, 293), (286, 285, 300, 301), (279, 278, 293, 294), (272, 256, 287), (0, 286, 301), (280, 279, 294, 295), (273, 272, 287, 288), (281, 280, 295, 296), (293, 292, 307, 308), (301, 300, 315, 316), (294, 293, 308, 309), (287, 256, 302), (0, 301, 316), (295, 294, 309, 310), (288, 287, 302, 303), (296, 295, 310, 311), (289, 288, 303, 304), (297, 296, 311, 312), (290, 289, 304, 305), (298, 297, 312, 313), (291, 290, 305, 306), (299, 298, 313, 314), (292, 291, 306, 307), (300, 299, 314, 315), (312, 311, 326, 327), (305, 304, 319, 320), (313, 312, 327, 328), (306, 305, 320, 321), (314, 313, 328, 329), (307, 306, 321, 322), (315, 314, 329, 330), (308, 307, 322, 323), (316, 315, 330, 331), (309, 308, 323, 324), (302, 256, 317), (0, 316, 331), (310, 309, 324, 325), (303, 302, 317, 318), (311, 310, 325, 326), (304, 303, 318, 319), (331, 330, 345, 346), (324, 323, 338, 339), (317, 256, 332), (0, 331, 346), (325, 324, 339, 340), (318, 317, 332, 333), (326, 325, 340, 341), (319, 318, 333, 334), (327, 326, 341, 342), (320, 319, 334, 335), (328, 327, 342, 343), (321, 320, 335, 336), (329, 328, 343, 344), (322, 321, 336, 337), (330, 329, 344, 345), (323, 322, 337, 338), (343, 342, 357, 358), (336, 335, 350, 351), (344, 343, 358, 359), (337, 336, 351, 352), (345, 344, 359, 360), (338, 337, 352, 353), (346, 345, 360, 361), (339, 338, 353, 354), (332, 256, 347), (0, 346, 361), (340, 339, 354, 355), (333, 332, 347, 348), (341, 340, 355, 356), (334, 333, 348, 349), (342, 341, 356, 357), (335, 334, 349, 350), (347, 256, 362), (0, 361, 376), (355, 354, 369, 370), (348, 347, 362, 363), (356, 355, 370, 371), (349, 348, 363, 364), (357, 356, 371, 372), (350, 349, 364, 365), (358, 357, 372, 373), (351, 350, 365, 366), (359, 358, 373, 374), (352, 351, 366, 367), (360, 359, 374, 375), (353, 352, 367, 368), (361, 360, 375, 376), (354, 353, 368, 369), (366, 365, 380, 381), (374, 373, 388, 389), (367, 366, 381, 382), (375, 374, 389, 390), (368, 367, 382, 383), (376, 375, 390, 391), (369, 368, 383, 384), (362, 256, 377), (0, 376, 391), (370, 369, 384, 385), (363, 362, 377, 378), (371, 370, 385, 386), (364, 363, 378, 379), (372, 371, 386, 387), (365, 364, 379, 380), (373, 372, 387, 388), (385, 384, 399, 400), (378, 377, 392, 393), (386, 385, 400, 401), (379, 378, 393, 394), (387, 386, 401, 402), (380, 379, 394, 395), (388, 387, 402, 403), (381, 380, 395, 396), (389, 388, 403, 404), (382, 381, 396, 397), (390, 389, 404, 405), (383, 382, 397, 398), (391, 390, 405, 406), (384, 383, 398, 399), (377, 256, 392), (0, 391, 406), (404, 403, 418, 419), (397, 396, 411, 412), (405, 404, 419, 420), (398, 397, 412, 413), (406, 405, 420, 421), (399, 398, 413, 414), (392, 256, 407), (0, 406, 421), (400, 399, 414, 415), (393, 392, 407, 408), (401, 400, 415, 416), (394, 393, 408, 409), (402, 401, 416, 417), (395, 394, 409, 410), (403, 402, 417, 418), (396, 395, 410, 411), (408, 407, 422, 423), (416, 415, 430, 431), (409, 408, 423, 424), (417, 416, 431, 432), (410, 409, 424, 425), (418, 417, 432, 433), (411, 410, 425, 426), (419, 418, 433, 434), (412, 411, 426, 427), (420, 419, 434, 435), (413, 412, 427, 428), (421, 420, 435, 436), (414, 413, 428, 429), (407, 256, 422), (0, 421, 436), (415, 414, 429, 430), (427, 426, 441, 442), (435, 434, 449, 450), (428, 427, 442, 443), (436, 435, 450, 451), (429, 428, 443, 444), (422, 256, 437), (0, 436, 451), (430, 429, 444, 445), (423, 422, 437, 438), (431, 430, 445, 446), (424, 423, 438, 439), (432, 431, 446, 447), (425, 424, 439, 440), (433, 432, 447, 448), (426, 425, 440, 441), (434, 433, 448, 449), (446, 445, 460, 461), (439, 438, 453, 454), (447, 446, 461, 462), (440, 439, 454, 455), (448, 447, 462, 463), (441, 440, 455, 456), (449, 448, 463, 464), (442, 441, 456, 457), (450, 449, 464, 465), (443, 442, 457, 458), (451, 450, 465, 466), (444, 443, 458, 459), (437, 256, 452), (0, 451, 466), (445, 444, 459, 460), (438, 437, 452, 453), (465, 464, 479, 480), (458, 457, 472, 473), (466, 465, 480, 481), (459, 458, 473, 474), (452, 256, 467), (0, 466, 481), (460, 459, 474, 475), (453, 452, 467, 468), (461, 460, 475, 476), (454, 453, 468, 469), (462, 461, 476, 477), (455, 454, 469, 470), (463, 462, 477, 478), (456, 455, 470, 471), (464, 463, 478, 479), (457, 456, 471, 472), (482, 494, 495, 483), (483, 495, 496, 484), (484, 496, 497, 485), (485, 497, 498, 486), (486, 498, 499, 487), (487, 499, 500, 488), (488, 500, 501, 489), (489, 501, 502, 490), (490, 502, 503, 491), (491, 503, 504, 492), (492, 504, 505, 493), (493, 505, 494, 482), (494, 506, 507, 495), (495, 507, 508, 496), (496, 508, 509, 497), (497, 509, 510, 498), (498, 510, 511, 499), (499, 511, 512, 500), (500, 512, 513, 501), (501, 513, 514, 502), (502, 514, 515, 503), (503, 515, 516, 504), (504, 516, 517, 505), (505, 517, 506, 494), (506, 518, 519, 507), (507, 519, 520, 508), (508, 520, 521, 509), (509, 521, 522, 510), (510, 522, 523, 511), (511, 523, 524, 512), (512, 524, 525, 513), (513, 525, 526, 514), (514, 526, 527, 515), (515, 527, 528, 516), (516, 528, 529, 517), (517, 529, 518, 506), (518, 530, 531, 519), (519, 531, 532, 520), (520, 532, 533, 521), (521, 533, 534, 522), (522, 534, 535, 523), (523, 535, 536, 524), (524, 536, 537, 525), (525, 537, 538, 526), (526, 538, 539, 527), (527, 539, 540, 528), (528, 540, 541, 529), (529, 541, 530, 518), (530, 542, 543, 531), (531, 543, 544, 532), (532, 544, 545, 533), (533, 545, 546, 534), (534, 546, 547, 535), (535, 547, 548, 536), (536, 548, 549, 537), (537, 549, 550, 538), (538, 550, 551, 539), (539, 551, 552, 540), (540, 552, 553, 541), (541, 553, 542, 530), (542, 554, 555, 543), (543, 555, 556, 544), (544, 556, 557, 545), (545, 557, 558, 546), (546, 558, 559, 547), (547, 559, 560, 548), (548, 560, 561, 549), (549, 561, 562, 550), (550, 562, 563, 551), (551, 563, 564, 552), (552, 564, 565, 553), (553, 565, 554, 542), (554, 566, 567, 555), (555, 567, 568, 556), (556, 568, 569, 557), (557, 569, 570, 558), (558, 570, 571, 559), (559, 571, 572, 560), (560, 572, 573, 561), (561, 573, 574, 562), (562, 574, 575, 563), (563, 575, 576, 564), (564, 576, 577, 565), (565, 577, 566, 554), (566, 578, 579, 567), (567, 579, 580, 568), (568, 580, 581, 569), (569, 581, 582, 570), (570, 582, 583, 571), (571, 583, 584, 572), (572, 584, 585, 573), (573, 585, 586, 574), (574, 586, 587, 575), (575, 587, 588, 576), (576, 588, 589, 577), (577, 589, 578, 566), (578, 590, 591, 579), (579, 591, 592, 580), (580, 592, 593, 581), (581, 593, 594, 582), (582, 594, 595, 583), (583, 595, 596, 584), (584, 596, 597, 585), (585, 597, 598, 586), (586, 598, 599, 587), (587, 599, 600, 588), (588, 600, 601, 589), (589, 601, 590, 578), (590, 602, 603, 591), (591, 603, 604, 592), (592, 604, 605, 593), (593, 605, 606, 594), (594, 606, 607, 595), (595, 607, 608, 596), (596, 608, 609, 597), (597, 609, 610, 598), (598, 610, 611, 599), (599, 611, 612, 600), (600, 612, 613, 601), (601, 613, 602, 590), (602, 614, 615, 603), (603, 615, 616, 604), (604, 616, 617, 605), (605, 617, 618, 606), (606, 618, 619, 607), (607, 619, 620, 608), (608, 620, 621, 609), (609, 621, 622, 610), (610, 622, 623, 611), (611, 623, 624, 612), (612, 624, 625, 613), (613, 625, 614, 602), (614, 626, 627, 615), (615, 627, 628, 616), (616, 628, 629, 617), (617, 629, 630, 618), (618, 630, 631, 619), (619, 631, 632, 620), (620, 632, 633, 621), (621, 633, 634, 622), (622, 634, 635, 623), (623, 635, 636, 624), (624, 636, 637, 625), (625, 637, 626, 614), (626, 638, 639, 627), (627, 639, 640, 628), (628, 640, 641, 629), (629, 641, 642, 630), (630, 642, 643, 631), (631, 643, 644, 632), (632, 644, 645, 633), (633, 645, 646, 634), (634, 646, 647, 635), (635, 647, 648, 636), (636, 648, 649, 637), (637, 649, 638, 626), (638, 650, 651, 639), (639, 651, 652, 640), (640, 652, 653, 641), (641, 653, 654, 642), (642, 654, 655, 643), (643, 655, 656, 644), (644, 656, 657, 645), (645, 657, 658, 646), (646, 658, 659, 647), (647, 659, 660, 648), (648, 660, 661, 649), (649, 661, 650, 638), (650, 662, 663, 651), (651, 663, 664, 652), (652, 664, 665, 653), (653, 665, 666, 654), (654, 666, 667, 655), (655, 667, 668, 656), (656, 668, 669, 657), (657, 669, 670, 658), (658, 670, 671, 659), (659, 671, 672, 660), (660, 672, 673, 661), (661, 673, 662, 650), (662, 674, 675, 663), (663, 675, 676, 664), (664, 676, 677, 665), (665, 677, 678, 666), (666, 678, 679, 667), (667, 679, 680, 668), (668, 680, 681, 669), (669, 681, 682, 670), (670, 682, 683, 671), (671, 683, 684, 672), (672, 684, 685, 673), (673, 685, 674, 662), (674, 686, 687, 675), (675, 687, 688, 676), (676, 688, 689, 677), (677, 689, 690, 678), (678, 690, 691, 679), (679, 691, 692, 680), (680, 692, 693, 681), (681, 693, 694, 682), (682, 694, 695, 683), (683, 695, 696, 684), (684, 696, 697, 685), (685, 697, 686, 674), (686, 698, 699, 687), (687, 699, 700, 688), (688, 700, 701, 689), (689, 701, 702, 690), (690, 702, 703, 691), (691, 703, 704, 692), (692, 704, 705, 693), (693, 705, 706, 694), (694, 706, 707, 695), (695, 707, 708, 696), (696, 708, 709, 697), (697, 709, 698, 686), (698, 710, 711, 699), (699, 711, 712, 700), (700, 712, 713, 701), (701, 713, 714, 702), (702, 714, 715, 703), (703, 715, 716, 704), (704, 716, 717, 705), (705, 717, 718, 706), (706, 718, 719, 707), (707, 719, 720, 708), (708, 720, 721, 709), (709, 721, 710, 698), (710, 722, 723, 711), (711, 723, 724, 712), (712, 724, 725, 713), (713, 725, 726, 714), (714, 726, 727, 715), (715, 727, 728, 716), (716, 728, 729, 717), (717, 729, 730, 718), (718, 730, 731, 719), (719, 731, 732, 720), (720, 732, 733, 721), (721, 733, 722, 710), (722, 734, 735, 723), (723, 735, 736, 724), (724, 736, 737, 725), (725, 737, 738, 726), (726, 738, 739, 727), (727, 739, 740, 728), (728, 740, 741, 729), (729, 741, 742, 730), (730, 742, 743, 731), (731, 743, 744, 732), (732, 744, 745, 733), (733, 745, 734, 722), (734, 746, 747, 735), (735, 747, 748, 736), (736, 748, 749, 737), (737, 749, 750, 738), (738, 750, 751, 739), (739, 751, 752, 740), (740, 752, 753, 741), (741, 753, 754, 742), (742, 754, 755, 743), (743, 755, 756, 744), (744, 756, 757, 745), (745, 757, 746, 734), (746, 758, 759, 747), (747, 759, 760, 748), (748, 760, 761, 749), (749, 761, 762, 750), (750, 762, 763, 751), (751, 763, 764, 752), (752, 764, 765, 753), (753, 765, 766, 754), (754, 766, 767, 755), (755, 767, 768, 756), (756, 768, 769, 757), (757, 769, 758, 746), (758, 770, 771, 759), (759, 771, 772, 760), (760, 772, 773, 761), (761, 773, 774, 762), (762, 774, 775, 763), (763, 775, 776, 764), (764, 776, 777, 765), (765, 777, 778, 766), (766, 778, 779, 767), (767, 779, 780, 768), (768, 780, 781, 769), (769, 781, 770, 758), (770, 782, 783, 771), (771, 783, 784, 772), (772, 784, 785, 773), (773, 785, 786, 774), (774, 786, 787, 775), (775, 787, 788, 776), (776, 788, 789, 777), (777, 789, 790, 778), (778, 790, 791, 779), (779, 791, 792, 780), (780, 792, 793, 781), (781, 793, 782, 770), (782, 794, 795, 783), (783, 795, 796, 784), (784, 796, 797, 785), (785, 797, 798, 786), (786, 798, 799, 787), (787, 799, 800, 788), (788, 800, 801, 789), (789, 801, 802, 790), (790, 802, 803, 791), (791, 803, 804, 792), (792, 804, 805, 793), (793, 805, 794, 782), (794, 806, 807, 795), (795, 807, 808, 796), (796, 808, 809, 797), (797, 809, 810, 798), (798, 810, 811, 799), (799, 811, 812, 800), (800, 812, 813, 801), (801, 813, 814, 802), (802, 814, 815, 803), (803, 815, 816, 804), (804, 816, 817, 805), (805, 817, 806, 794), (806, 818, 819, 807), (807, 819, 820, 808), (808, 820, 821, 809), (809, 821, 822, 810), (810, 822, 823, 811), (811, 823, 824, 812), (812, 824, 825, 813), (813, 825, 826, 814), (814, 826, 827, 815), (815, 827, 828, 816), (816, 828, 829, 817), (817, 829, 818, 806), (818, 830, 831, 819), (819, 831, 832, 820), (820, 832, 833, 821), (821, 833, 834, 822), (822, 834, 835, 823), (823, 835, 836, 824), (824, 836, 837, 825), (825, 837, 838, 826), (826, 838, 839, 827), (827, 839, 840, 828), (828, 840, 841, 829), (829, 841, 830, 818), (830, 842, 843, 831), (831, 843, 844, 832), (832, 844, 845, 833), (833, 845, 846, 834), (834, 846, 847, 835), (835, 847, 848, 836), (836, 848, 849, 837), (837, 849, 850, 838), (838, 850, 851, 839), (839, 851, 852, 840), (840, 852, 853, 841), (841, 853, 842, 830), (842, 854, 855, 843), (843, 855, 856, 844), (844, 856, 857, 845), (845, 857, 858, 846), (846, 858, 859, 847), (847, 859, 860, 848), (848, 860, 861, 849), (849, 861, 862, 850), (850, 862, 863, 851), (851, 863, 864, 852), (852, 864, 865, 853), (853, 865, 854, 842), (854, 866, 867, 855), (855, 867, 868, 856), (856, 868, 869, 857), (857, 869, 870, 858), (858, 870, 871, 859), (859, 871, 872, 860), (860, 872, 873, 861), (861, 873, 874, 862), (862, 874, 875, 863), (863, 875, 876, 864), (864, 876, 877, 865), (865, 877, 866, 854), (866, 878, 879, 867), (867, 879, 880, 868), (868, 880, 881, 869), (869, 881, 882, 870), (870, 882, 883, 871), (871, 883, 884, 872), (872, 884, 885, 873), (873, 885, 886, 874), (874, 886, 887, 875), (875, 887, 888, 876), (876, 888, 889, 877), (877, 889, 878, 866), (878, 890, 891, 879), (879, 891, 892, 880), (880, 892, 893, 881), (881, 893, 894, 882), (882, 894, 895, 883), (883, 895, 896, 884), (884, 896, 897, 885), (885, 897, 898, 886), (886, 898, 899, 887), (887, 899, 900, 888), (888, 900, 901, 889), (889, 901, 890, 878), (890, 902, 903, 891), (891, 903, 904, 892), (892, 904, 905, 893), (893, 905, 906, 894), (894, 906, 907, 895), (895, 907, 908, 896), (896, 908, 909, 897), (897, 909, 910, 898), (898, 910, 911, 899), (899, 911, 912, 900), (900, 912, 913, 901), (901, 913, 902, 890), (902, 914, 915, 903), (903, 915, 916, 904), (904, 916, 917, 905), (905, 917, 918, 906), (906, 918, 919, 907), (907, 919, 920, 908), (908, 920, 921, 909), (909, 921, 922, 910), (910, 922, 923, 911), (911, 923, 924, 912), (912, 924, 925, 913), (913, 925, 914, 902), (914, 926, 927, 915), (915, 927, 928, 916), (916, 928, 929, 917), (917, 929, 930, 918), (918, 930, 931, 919), (919, 931, 932, 920), (920, 932, 933, 921), (921, 933, 934, 922), (922, 934, 935, 923), (923, 935, 936, 924), (924, 936, 937, 925), (925, 937, 926, 914), (926, 938, 939, 927), (927, 939, 940, 928), (928, 940, 941, 929), (929, 941, 942, 930), (930, 942, 943, 931), (931, 943, 944, 932), (932, 944, 945, 933), (933, 945, 946, 934), (934, 946, 947, 935), (935, 947, 948, 936), (936, 948, 949, 937), (937, 949, 938, 926), (938, 950, 951, 939), (939, 951, 952, 940), (940, 952, 953, 941), (941, 953, 954, 942), (942, 954, 955, 943), (943, 955, 956, 944), (944, 956, 957, 945), (945, 957, 958, 946), (946, 958, 959, 947), (947, 959, 960, 948), (948, 960, 961, 949), (949, 961, 950, 938), (950, 962, 963, 951), (951, 963, 964, 952), (952, 964, 965, 953), (953, 965, 966, 954), (954, 966, 967, 955), (955, 967, 968, 956), (956, 968, 969, 957), (957, 969, 970, 958), (958, 970, 971, 959), (959, 971, 972, 960), (960, 972, 973, 961), (961, 973, 962, 950), (962, 974, 975, 963), (963, 975, 976, 964), (964, 976, 977, 965), (965, 977, 978, 966), (966, 978, 979, 967), (967, 979, 980, 968), (968, 980, 981, 969), (969, 981, 982, 970), (970, 982, 983, 971), (971, 983, 984, 972), (972, 984, 985, 973), (973, 985, 974, 962), (974, 986, 987, 975), (975, 987, 988, 976), (976, 988, 989, 977), (977, 989, 990, 978), (978, 990, 991, 979), (979, 991, 992, 980), (980, 992, 993, 981), (981, 993, 994, 982), (982, 994, 995, 983), (983, 995, 996, 984), (984, 996, 997, 985), (985, 997, 986, 974), (986, 998, 999, 987), (987, 999, 1000, 988), (988, 1000, 1001, 989), (989, 1001, 1002, 990), (990, 1002, 1003, 991), (991, 1003, 1004, 992), (992, 1004, 1005, 993), (993, 1005, 1006, 994), (994, 1006, 1007, 995), (995, 1007, 1008, 996), (996, 1008, 1009, 997), (997, 1009, 998, 986), (998, 1010, 1011, 999), (999, 1011, 1012, 1000), (1000, 1012, 1013, 1001), (1001, 1013, 1014, 1002), (1002, 1014, 1015, 1003), (1003, 1015, 1016, 1004), (1004, 1016, 1017, 1005), (1005, 1017, 1018, 1006), (1006, 1018, 1019, 1007), (1007, 1019, 1020, 1008), (1008, 1020, 1021, 1009), (1009, 1021, 1010, 998), (1010, 1022, 1023, 1011), (1011, 1023, 1024, 1012), (1012, 1024, 1025, 1013), (1013, 1025, 1026, 1014), (1014, 1026, 1027, 1015), (1015, 1027, 1028, 1016), (1016, 1028, 1029, 1017), (1017, 1029, 1030, 1018), (1018, 1030, 1031, 1019), (1019, 1031, 1032, 1020), (1020, 1032, 1033, 1021), (1021, 1033, 1022, 1010), (1022, 1034, 1035, 1023), (1023, 1035, 1036, 1024), (1024, 1036, 1037, 1025), (1025, 1037, 1038, 1026), (1026, 1038, 1039, 1027), (1027, 1039, 1040, 1028), (1028, 1040, 1041, 1029), (1029, 1041, 1042, 1030), (1030, 1042, 1043, 1031), (1031, 1043, 1044, 1032), (1032, 1044, 1045, 1033), (1033, 1045, 1034, 1022), (1034, 1046, 1047, 1035), (1035, 1047, 1048, 1036), (1036, 1048, 1049, 1037), (1037, 1049, 1050, 1038), (1038, 1050, 1051, 1039), (1039, 1051, 1052, 1040), (1040, 1052, 1053, 1041), (1041, 1053, 1054, 1042), (1042, 1054, 1055, 1043), (1043, 1055, 1056, 1044), (1044, 1056, 1057, 1045), (1045, 1057, 1046, 1034), (1046, 482, 483, 1047), (1047, 483, 484, 1048), (1048, 484, 485, 1049), (1049, 485, 486, 1050), (1050, 486, 487, 1051), (1051, 487, 488, 1052), (1052, 488, 489, 1053), (1053, 489, 490, 1054), (1054, 490, 491, 1055), (1055, 491, 492, 1056), (1056, 492, 493, 1057), (1057, 493, 482, 1046)])
me_sphere.use_remesh_preserve_volume = False
me_sphere.use_remesh_preserve_attributes = False
me_sphere.use_mirror_vertex_groups = False
me_sphere.auto_texspace = False
me_sphere.update()
me_cone_004 = bpy.data.meshes.new('Cone.004')
me_cone_004.from_pydata([(-2.371e-07, 0.1182, -0.5206), (0.0, 0.0, 1.0), (0.02306, 0.1159, -0.5206), (0.04524, 0.1092, -0.5206), (0.06568, 0.09829, -0.5206), (0.08359, 0.08359, -0.5206), (0.09829, 0.06568, -0.5206), (0.1092, 0.04524, -0.5206), (0.1159, 0.02306, -0.5206), (0.1182, -1.388e-08, -0.5206), (0.1159, -0.02306, -0.5206), (0.1092, -0.04524, -0.5206), (0.09829, -0.06568, -0.5206), (0.08359, -0.08359, -0.5206), (0.06568, -0.09829, -0.5206), (0.04524, -0.1092, -0.5206), (0.02306, -0.1159, -0.5206), (-8.138e-08, -0.1182, -0.5206), (-0.02306, -0.1159, -0.5206), (-0.04524, -0.1092, -0.5206), (-0.06568, -0.09829, -0.5206), (-0.08359, -0.08359, -0.5206), (-0.09829, -0.06568, -0.5206), (-0.1092, -0.04524, -0.5206), (-0.1159, -0.02306, -0.5206), (-0.1182, 1.562e-07, -0.5206), (-0.1159, 0.02306, -0.5206), (-0.1092, 0.04524, -0.5206), (-0.09829, 0.06568, -0.5206), (-0.08359, 0.08359, -0.5206), (-0.06568, 0.09829, -0.5206), (-0.04524, 0.1092, -0.5206), (-0.02306, 0.1159, -0.5206)], [], [(0, 1, 2), (2, 1, 3), (3, 1, 4), (4, 1, 5), (5, 1, 6), (6, 1, 7), (7, 1, 8), (8, 1, 9), (9, 1, 10), (10, 1, 11), (11, 1, 12), (12, 1, 13), (13, 1, 14), (14, 1, 15), (15, 1, 16), (16, 1, 17), (17, 1, 18), (18, 1, 19), (19, 1, 20), (20, 1, 21), (21, 1, 22), (22, 1, 23), (23, 1, 24), (24, 1, 25), (25, 1, 26), (26, 1, 27), (27, 1, 28), (28, 1, 29), (29, 1, 30), (30, 1, 31), (31, 1, 32), (32, 1, 0), (0, 2, 3, 4, 5, 6, 7, 8, 9, 10, 11, 12, 13, 14, 15, 16, 17, 18, 19, 20, 21, 22, 23, 24, 25, 26, 27, 28, 29, 30, 31, 32)])
me_cone_004.use_remesh_preserve_volume = False
me_cone_004.use_remesh_preserve_attributes = False
me_cone_004.use_mirror_vertex_groups = False
me_cone_004.update()
me_cone_005 = bpy.data.meshes.new('Cone.005')
me_cone_005.from_pydata([(-2.371e-07, 0.1182, -0.5206), (0.0, 0.0, 1.0), (0.02306, 0.1159, -0.5206), (0.04524, 0.1092, -0.5206), (0.06568, 0.09829, -0.5206), (0.08359, 0.08359, -0.5206), (0.09829, 0.06568, -0.5206), (0.1092, 0.04524, -0.5206), (0.1159, 0.02306, -0.5206), (0.1182, -1.388e-08, -0.5206), (0.1159, -0.02306, -0.5206), (0.1092, -0.04524, -0.5206), (0.09829, -0.06568, -0.5206), (0.08359, -0.08359, -0.5206), (0.06568, -0.09829, -0.5206), (0.04524, -0.1092, -0.5206), (0.02306, -0.1159, -0.5206), (-8.138e-08, -0.1182, -0.5206), (-0.02306, -0.1159, -0.5206), (-0.04524, -0.1092, -0.5206), (-0.06568, -0.09829, -0.5206), (-0.08359, -0.08359, -0.5206), (-0.09829, -0.06568, -0.5206), (-0.1092, -0.04524, -0.5206), (-0.1159, -0.02306, -0.5206), (-0.1182, 1.562e-07, -0.5206), (-0.1159, 0.02306, -0.5206), (-0.1092, 0.04524, -0.5206), (-0.09829, 0.06568, -0.5206), (-0.08359, 0.08359, -0.5206), (-0.06568, 0.09829, -0.5206), (-0.04524, 0.1092, -0.5206), (-0.02306, 0.1159, -0.5206)], [], [(0, 1, 2), (2, 1, 3), (3, 1, 4), (4, 1, 5), (5, 1, 6), (6, 1, 7), (7, 1, 8), (8, 1, 9), (9, 1, 10), (10, 1, 11), (11, 1, 12), (12, 1, 13), (13, 1, 14), (14, 1, 15), (15, 1, 16), (16, 1, 17), (17, 1, 18), (18, 1, 19), (19, 1, 20), (20, 1, 21), (21, 1, 22), (22, 1, 23), (23, 1, 24), (24, 1, 25), (25, 1, 26), (26, 1, 27), (27, 1, 28), (28, 1, 29), (29, 1, 30), (30, 1, 31), (31, 1, 32), (32, 1, 0), (0, 2, 3, 4, 5, 6, 7, 8, 9, 10, 11, 12, 13, 14, 15, 16, 17, 18, 19, 20, 21, 22, 23, 24, 25, 26, 27, 28, 29, 30, 31, 32)])
me_cone_005.use_remesh_preserve_volume = False
me_cone_005.use_remesh_preserve_attributes = False
me_cone_005.use_mirror_vertex_groups = False
me_cone_005.update()
me_cone_003 = bpy.data.meshes.new('Cone.003')
me_cone_003.from_pydata([(-2.371e-07, 0.1182, -0.5206), (0.0, 0.0, 1.0), (0.02306, 0.1159, -0.5206), (0.04524, 0.1092, -0.5206), (0.06568, 0.09829, -0.5206), (0.08359, 0.08359, -0.5206), (0.09829, 0.06568, -0.5206), (0.1092, 0.04524, -0.5206), (0.1159, 0.02306, -0.5206), (0.1182, -1.388e-08, -0.5206), (0.1159, -0.02306, -0.5206), (0.1092, -0.04524, -0.5206), (0.09829, -0.06568, -0.5206), (0.08359, -0.08359, -0.5206), (0.06568, -0.09829, -0.5206), (0.04524, -0.1092, -0.5206), (0.02306, -0.1159, -0.5206), (-8.138e-08, -0.1182, -0.5206), (-0.02306, -0.1159, -0.5206), (-0.04524, -0.1092, -0.5206), (-0.06568, -0.09829, -0.5206), (-0.08359, -0.08359, -0.5206), (-0.09829, -0.06568, -0.5206), (-0.1092, -0.04524, -0.5206), (-0.1159, -0.02306, -0.5206), (-0.1182, 1.562e-07, -0.5206), (-0.1159, 0.02306, -0.5206), (-0.1092, 0.04524, -0.5206), (-0.09829, 0.06568, -0.5206), (-0.08359, 0.08359, -0.5206), (-0.06568, 0.09829, -0.5206), (-0.04524, 0.1092, -0.5206), (-0.02306, 0.1159, -0.5206)], [], [(0, 1, 2), (2, 1, 3), (3, 1, 4), (4, 1, 5), (5, 1, 6), (6, 1, 7), (7, 1, 8), (8, 1, 9), (9, 1, 10), (10, 1, 11), (11, 1, 12), (12, 1, 13), (13, 1, 14), (14, 1, 15), (15, 1, 16), (16, 1, 17), (17, 1, 18), (18, 1, 19), (19, 1, 20), (20, 1, 21), (21, 1, 22), (22, 1, 23), (23, 1, 24), (24, 1, 25), (25, 1, 26), (26, 1, 27), (27, 1, 28), (28, 1, 29), (29, 1, 30), (30, 1, 31), (31, 1, 32), (32, 1, 0), (0, 2, 3, 4, 5, 6, 7, 8, 9, 10, 11, 12, 13, 14, 15, 16, 17, 18, 19, 20, 21, 22, 23, 24, 25, 26, 27, 28, 29, 30, 31, 32)])
me_cone_003.use_remesh_preserve_volume = False
me_cone_003.use_remesh_preserve_attributes = False
me_cone_003.use_mirror_vertex_groups = False
me_cone_003.update()

# ---- objects
ob_wheel = bpy.data.objects.new('Wheel', me_sphere)
ob_cone_000 = bpy.data.objects.new('Cone.000', me_cone_004)
ob_cone_001 = bpy.data.objects.new('Cone.001', me_cone_005)
ob_cone_002 = bpy.data.objects.new('Cone.002', me_cone_003)

# ---- transforms, parenting, visibility, modifiers, constraints
ob_wheel.location = (-0.003696, 0.01885, 0.03324)
ob_wheel.rotation_euler = (0.2269, 0.0, 0.01745)
ob_wheel.scale = (0.06073, 0.06073, 0.06073)
ob_wheel.lineart.crease_threshold = 0.0
ob_cone_000.parent = ob_wheel
ob_cone_000.matrix_parent_inverse = Matrix(((16.46, 0.2874, -2.241e-08, 0.05544), (-0.28, 16.04, 3.704, -0.4266), (0.06465, -3.704, 16.04, -0.4632), (0.0, 0.0, 0.0, 1.0)))
ob_cone_000.location = (0.3592, 0.02659, -0.1711)
ob_cone_000.rotation_euler = (-0.993, 5.723, 1.273)
ob_cone_000.scale = (0.371, 0.371, 0.371)
ob_cone_000.lineart.crease_threshold = 0.0
ob_cone_001.parent = ob_wheel
ob_cone_001.matrix_parent_inverse = Matrix(((16.46, 0.2874, -2.241e-08, 0.05544), (-0.28, 16.04, 3.704, -0.4266), (0.06465, -3.704, 16.04, -0.4632), (0.0, 0.0, 0.0, 1.0)))
ob_cone_001.location = (-0.3761, 0.01943, -0.1677)
ob_cone_001.rotation_euler = (1.092, 6.591, 1.402)
ob_cone_001.scale = (0.371, 0.371, 0.371)
ob_cone_001.lineart.crease_threshold = 0.0
ob_cone_002.parent = ob_wheel
ob_cone_002.matrix_parent_inverse = Matrix(((16.46, 0.2874, -2.241e-08, 0.05544), (-0.28, 16.04, 3.704, -0.4266), (0.06465, -3.704, 16.04, -0.4632), (0.0, 0.0, 0.0, 1.0)))
ob_cone_002.location = (0.0003655, 0.0175, 0.4175)
ob_cone_002.rotation_euler = (-0.01295, 3.141, -0.0091)
ob_cone_002.scale = (0.371, 0.371, 0.371)
ob_cone_002.lineart.crease_threshold = 0.0

# ---- collection membership
col_collection_1.objects.link(ob_wheel)
col_collection_1.objects.link(ob_cone_000)
col_collection_1.objects.link(ob_cone_001)
col_collection_1.objects.link(ob_cone_002)

# ---- scene / render settings (as saved in the file)
scene.frame_start = 1; scene.frame_end = 250; scene.frame_set(1)
scene.render.engine = 'BLENDER_EEVEE_NEXT'
scene.render.resolution_percentage = 50
scene.render.dither_intensity = 0.0
scene.cycles.use_denoising = False
scene.cycles.samples = 128
scene.cycles.sampling_pattern = 'TABULATED_SOBOL'
scene.cycles.use_adaptive_sampling = False
scene.cycles.use_light_tree = False
scene.cycles.blur_glossy = 0.0
scene.cycles.sample_clamp_indirect = 0.0
scene.view_settings.view_transform = 'Standard'
bpy.context.view_layer.update()

# ---- added for rendering (the .blend has no active camera and no usable light): camera, sun
cam_auto = bpy.data.cameras.new('AutoCamera')
cam_auto.lens = 50.0
cam_auto.sensor_width = 36.0
cam_auto.clip_end = 1000.0
ob_auto_camera = bpy.data.objects.new('AutoCamera', cam_auto)
scene.collection.objects.link(ob_auto_camera)
ob_auto_camera.location = (2.02209, -2.41215, 1.65433)
ob_auto_camera.rotation_euler = (1.09748, -7.21219e-08, 0.694738)
scene.camera = ob_auto_camera
light_auto_sun = bpy.data.lights.new('AutoSun', 'SUN')
light_auto_sun.energy = 3.0
light_auto_sun.angle = 0.0523599
ob_auto_sun = bpy.data.objects.new('AutoSun', light_auto_sun)
scene.collection.objects.link(ob_auto_sun)
ob_auto_sun.rotation_euler = (0.872665, 0.174533, 0.523599)
bpy.context.view_layer.update()
